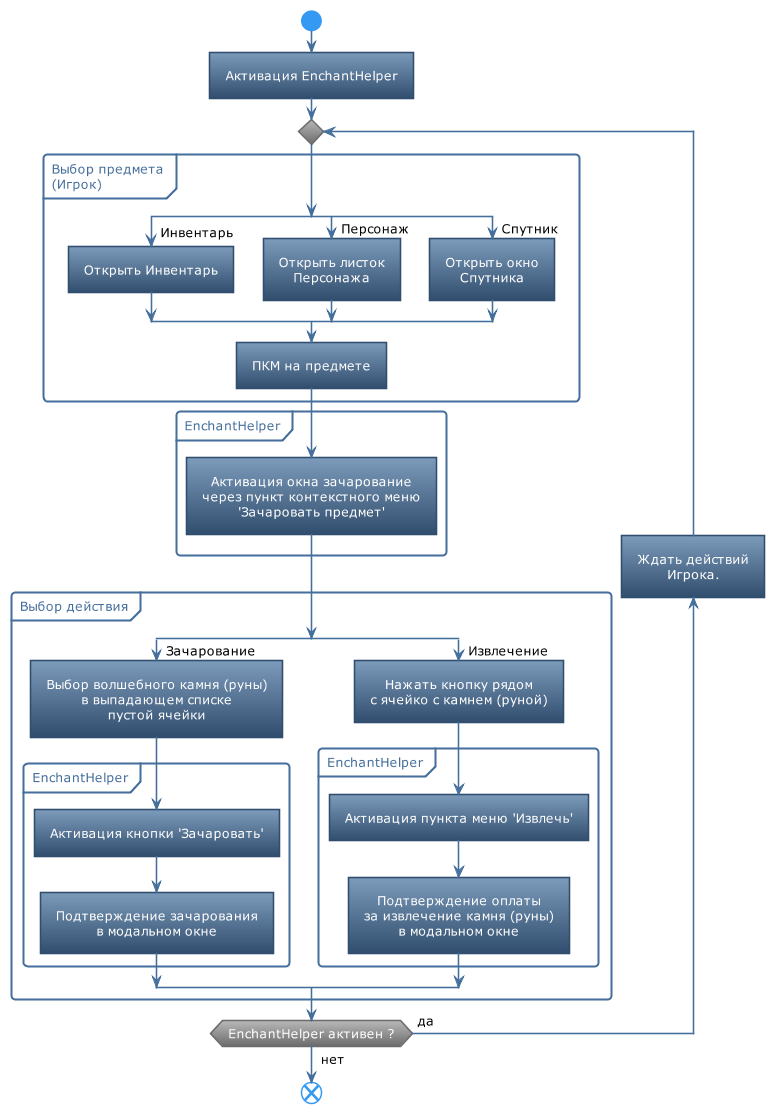

The diagram above was rendered by PlantUML. Its source (embedded in the PNG):
@startuml
!theme spacelab
skinparam DefaultTextAlignment center

start

:Активация EnchantHelper]

repeat

partition "Выбор предмета\n(Игрок)" {
    split 
        -> <color:black>Инвентарь;
        :Открыть Инвентарь]
    split again
        -> <color:black>Персонаж;
        :Открыть листок\nПерсонажа]
    split again
        -> <color:black>Спутник;
        :Открыть окно\nСпутника]
    end split
    :ПКМ на предмете]
}

partition "EnchantHelper" {
    :Активация окна зачарование\nчерез пункт контекстного меню\n'Зачаровать предмет']
}

partition "Выбор действия" {
    split 
        -> <color:black>Зачарование;
        :Выбор волшебного камня (руны)\nв выпадающем списке\nпустой ячейки]
        partition "EnchantHelper" {
            :Активация кнопки 'Зачаровать']
            :Подтверждение зачарования\nв модальном окне]
        }
    split again
        -> <color:black>Извлечение;
        :Нажать кнопку рядом\nс ячейко с камнем (руной)]
        partition "EnchantHelper" {
            :Активация пункта меню 'Извлечь']
            :Подтверждение оплаты\nза извлечение камня (руны)\nв модальном окне]
        }
    end split
}

backward :Ждать действий\nИгрока.]
repeat while (EnchantHelper активен ?) is (<color:black>да) not (<color:black>нет)  

end

@enduml